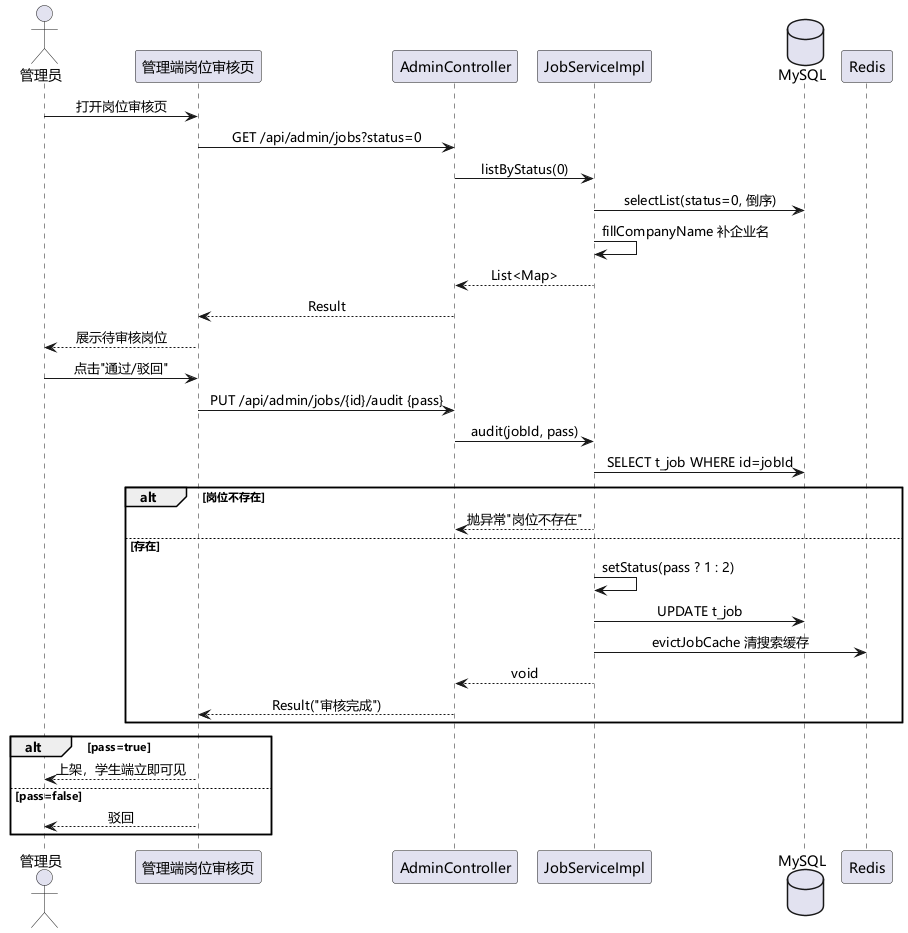

The diagram above was rendered by PlantUML. Its source (embedded in the PNG):
@startuml 岗位审核时序图
skinparam defaultFontName "Microsoft YaHei"
skinparam sequenceMessageAlign center

actor "管理员" as admin
participant "管理端岗位审核页" as web
participant "AdminController" as ctl
participant "JobServiceImpl" as svc
database "MySQL" as db
participant "Redis" as redis

admin -> web : 打开岗位审核页
web -> ctl : GET /api/admin/jobs?status=0
ctl -> svc : listByStatus(0)
svc -> db : selectList(status=0, 倒序)
svc -> svc : fillCompanyName 补企业名
svc --> ctl : List<Map>
ctl --> web : Result
web --> admin : 展示待审核岗位

admin -> web : 点击"通过/驳回"
web -> ctl : PUT /api/admin/jobs/{id}/audit {pass}
ctl -> svc : audit(jobId, pass)
svc -> db : SELECT t_job WHERE id=jobId
alt 岗位不存在
  svc --> ctl : 抛异常"岗位不存在"
else 存在
  svc -> svc : setStatus(pass ? 1 : 2)
  svc -> db : UPDATE t_job
  svc -> redis : evictJobCache 清搜索缓存
  svc --> ctl : void
  ctl --> web : Result("审核完成")
end

alt pass=true
  web --> admin : 上架，学生端立即可见
else pass=false
  web --> admin : 驳回
end
@enduml